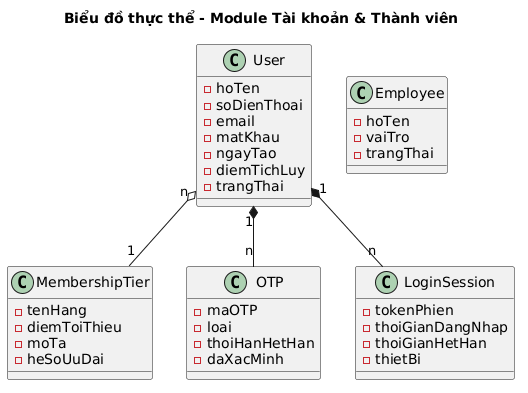

The diagram above was rendered by PlantUML. Its source (embedded in the PNG):
@startuml
title Biểu đồ thực thể - Module Tài khoản & Thành viên

class User {
  -hoTen
  -soDienThoai
  -email
  -matKhau
  -ngayTao
  -diemTichLuy
  -trangThai
}
class MembershipTier {
  -tenHang
  -diemToiThieu
  -moTa
  -heSoUuDai
}
class OTP {
  -maOTP
  -loai
  -thoiHanHetHan
  -daXacMinh
}
class LoginSession {
  -tokenPhien
  -thoiGianDangNhap
  -thoiGianHetHan
  -thietBi
}
class Employee {
  -hoTen
  -vaiTro
  -trangThai
}

User "n" o-- "1" MembershipTier
User "1" *-- "n" OTP
User "1" *-- "n" LoginSession
@enduml